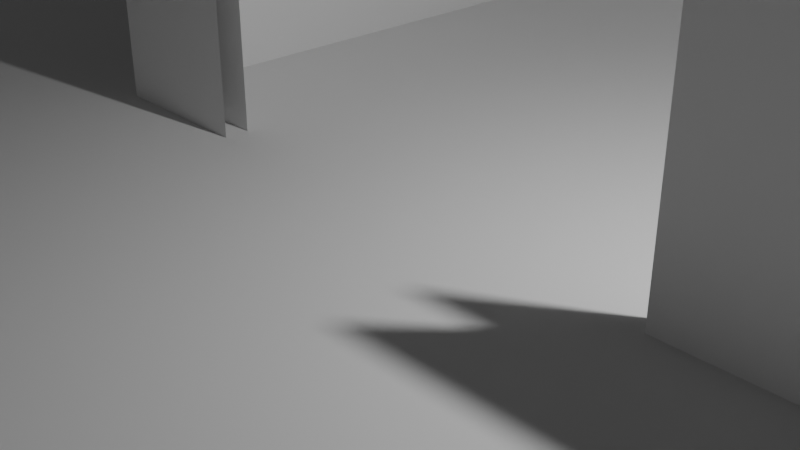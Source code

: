 # Source: Attic_Exit_mesh.blend  (saved by Blender 5.1.30; exported with 4.5.12 LTS)
import bpy
from mathutils import Matrix  # noqa: F401  (used for matrix-valued properties, if any)

bpy.ops.wm.read_factory_settings(use_empty=True)
scene = bpy.context.scene
scene.name = 'Scene'

# ---- collections
col_collection = bpy.data.collections.new('Collection'); scene.collection.children.link(col_collection)

# ---- world
world_world = bpy.data.worlds.new('World'); scene.world = world_world
world_world.use_nodes = True; world_world.node_tree.nodes.clear()
_N = world_world.node_tree.nodes; _L = world_world.node_tree.links
n0 = _N.new('ShaderNodeOutputWorld'); n0.name = 'World Output'; n0.location = (200, 100)
n1 = _N.new('ShaderNodeBackground'); n1.name = 'Background'; n1.location = (-200, 100)
n1.inputs[0].default_value = (0.05088, 0.05088, 0.05088, 1.0)
_L.new(n1.outputs[0], n0.inputs[0])
n0.is_active_output = True
world_world.color = (0.05088, 0.05088, 0.05088)
world_world.sun_shadow_jitter_overblur = 0.0

# ---- cameras
cam_camera = bpy.data.cameras.new('Camera')
cam_camera.clip_end = 100.0
cam_camera.ortho_scale = 7.314

# ---- lights
light_light = bpy.data.lights.new('Light', 'POINT')
light_light.energy = 1000.0
light_light.shadow_soft_size = 0.1

# ---- meshes
me_cube_001 = bpy.data.meshes.new('Cube.001')
me_cube_001.from_pydata([(-1.0, -1.0, -1.0), (-1.0, 1.0, -1.0), (1.0, -1.0, -1.0), (1.0, 1.0, -1.0), (-0.3333, 1.0, -1.0), (-0.3333, 0.0, -1.0), (-0.3333, 0.75, -1.0), (-0.2, 0.0, -1.0), (0.2, 0.0, -1.0), (-1.0, -1.0, 0.3333), (-1.0, 1.0, 0.3333), (1.0, 1.0, 0.3333), (1.0, -1.0, 0.3333), (-0.3333, 1.0, -0.3333), (-0.3333, 1.0, 0.3333), (-0.3333, 1.0, 0.6667), (-0.362, 1.0, -1.0), (-0.362, 0.75, -1.0), (-0.362, 0.25, -1.0), (-0.362, 1.0, 0.6667), (0.3353, 1.0, -1.0), (0.3353, 0.75, -1.0), (0.3353, 0.0, -1.0), (0.3353, 1.0, -0.3333), (0.3353, 1.0, 0.3333), (0.3353, 1.0, 0.6667), (0.3628, 0.75, -1.0), (0.3628, 0.25, -1.0), (0.3628, 1.0, -1.0), (0.3628, 1.0, 0.6667), (-0.3333, 0.03125, -1.0), (-0.2, 0.03125, -1.0), (0.2, 0.03125, -1.0), (-0.362, 0.03125, -1.0), (0.3353, 0.03125, -1.0), (0.3628, 0.03125, -1.0), (-0.362, 0.25, 0.3695), (-0.362, 0.25, -0.08698), (-0.362, 0.25, -0.5435), (-0.362, 0.03125, -0.5435), (-0.362, 0.03125, -0.08698), (-0.362, 0.03125, 0.3695), (-0.362, 0.75, 0.3695), (-0.3333, 0.75, 0.3695), (-0.3333, 0.75, -0.08698), (-0.3333, 0.75, -0.5435), (-0.2, 0.03125, -0.547), (-0.2, 0.03125, -0.09392), (-0.2, 0.03125, 0.3591), (-0.3333, 0.0, 0.3591), (-0.3333, 0.0, -0.09392), (-0.3333, 0.0, -0.547), (-0.2, 0.0, -0.547), (-0.2, 0.0, -0.09392), (-0.2, 0.0, 0.3591), (0.3353, 0.03125, -0.547), (0.3353, 0.03125, -0.09392), (0.3353, 0.03125, 0.3591), (0.3353, 0.0, 0.3591), (0.3353, 0.0, -0.09392), (0.3353, 0.0, -0.547), (0.2, 0.0, 0.3591), (0.2, 0.0, -0.09392), (0.2, 0.0, -0.547), (0.2, 0.03125, 0.3591), (0.2, 0.03125, -0.09392), (0.2, 0.03125, -0.547), (-0.3333, 0.03125, 0.3591), (-0.3333, 0.03125, -0.09392), (-0.3333, 0.03125, -0.547), (0.3628, 0.25, 0.3581), (0.3628, 0.25, -0.09462), (0.3628, 0.25, -0.5473), (0.3353, 0.75, -0.5473), (0.3353, 0.75, -0.09462), (0.3353, 0.75, 0.3581), (0.3628, 0.75, 0.3581), (0.3628, 0.03125, 0.3581), (0.3628, 0.03125, -0.09462), (0.3628, 0.03125, -0.5473), (-0.3567, -0.043, 0.8929), (-0.3567, -0.043, 0.9643), (-0.3567, -0.023, 0.8929), (-0.3567, -0.023, 0.9643), (-0.3433, -0.043, 0.8929), (-0.3433, -0.043, 0.9643), (-0.3433, -0.023, 0.8929), (-0.3433, -0.023, 0.9643), (0.3433, -0.043, 0.8929), (0.3433, -0.043, 0.9643), (0.3433, -0.023, 0.8929), (0.3433, -0.023, 0.9643), (0.3567, -0.043, 0.8929), (0.3567, -0.043, 0.9643), (0.3567, -0.023, 0.8929), (0.3567, -0.023, 0.9643), (-0.3567, -0.994, 0.8929), (-0.3567, -0.994, 0.9643), (-0.3567, -0.974, 0.8929), (-0.3567, -0.974, 0.9643), (-0.3433, -0.994, 0.8929), (-0.3433, -0.994, 0.9643), (-0.3433, -0.974, 0.8929), (-0.3433, -0.974, 0.9643), (0.3433, -0.994, 0.8929), (0.3433, -0.994, 0.9643), (0.3433, -0.974, 0.8929), (0.3433, -0.974, 0.9643), (0.3567, -0.994, 0.8929), (0.3567, -0.994, 0.9643), (0.3567, -0.974, 0.8929), (0.3567, -0.974, 0.9643)], [], [(16, 19, 10, 1), (0, 9, 12, 2), (2, 12, 11, 3), (9, 0, 1, 10), (0, 2, 3, 1), (42, 17, 18, 36), (18, 33, 39, 38), (38, 39, 40, 37), (37, 40, 41, 36), (6, 43, 67, 30), (4, 20, 25, 15), (28, 3, 11, 29), (31, 30, 69, 46), (46, 69, 68, 47), (47, 68, 67, 48), (74, 75, 25, 24), (34, 32, 66, 55), (55, 66, 65, 56), (56, 65, 64, 57), (5, 7, 52, 51), (51, 52, 53, 50), (50, 53, 54, 49), (73, 74, 24, 23), (21, 73, 23, 20), (8, 22, 60, 63), (63, 60, 59, 62), (62, 59, 58, 61), (76, 26, 28, 29), (14, 15, 43, 44), (13, 14, 44, 45), (6, 4, 13, 45), (35, 27, 72, 79), (79, 72, 71, 78), (78, 71, 70, 77), (27, 26, 76, 70), (33, 5, 49, 41), (22, 35, 77, 58), (34, 57, 75, 21), (42, 19, 16, 17), (80, 81, 83, 82), (82, 83, 87, 86), (86, 87, 85, 84), (84, 85, 81, 80), (82, 86, 84, 80), (87, 83, 81, 85), (88, 89, 91, 90), (90, 91, 95, 94), (94, 95, 93, 92), (92, 93, 89, 88), (90, 94, 92, 88), (95, 91, 89, 93), (96, 97, 99, 98), (98, 99, 103, 102), (102, 103, 101, 100), (100, 101, 97, 96), (98, 102, 100, 96), (103, 99, 97, 101), (104, 105, 107, 106), (106, 107, 111, 110), (110, 111, 109, 108), (108, 109, 105, 104), (106, 110, 108, 104), (111, 107, 105, 109)])
me_cube_001.polygons.foreach_set('material_index', [6, 1, 1, 1, 1, 6, 6, 6, 6, 6, 6, 6, 6, 6, 6, 6, 6, 6, 6, 6, 6, 6, 6, 6, 6, 6, 6, 0, 6, 6, 6, 6, 6, 6, 6, 6, 6, 6, 0, 7, 7, 7, 7, 7, 7, 7, 7, 7, 7, 7, 7, 7, 7, 7, 7, 7, 7, 7, 7, 7, 7, 7, 7])
_uv = me_cube_001.uv_layers.new(name='UVMap')
_uv.uv.foreach_set('vector', [0.0, 0.0, 0.0, 0.0, 0.0, 0.0, 0.0, 0.0, 0.0, 0.0, 0.0, 0.0, 0.0, 0.0, 0.0, 0.0, 0.0, 0.0, 0.0, 0.0, 0.0, 0.0, 0.0, 0.0, 0.0, 0.0, 0.0, 0.0, 0.0, 0.0, 0.0, 0.0, 0.0, 0.0, 0.0, 0.0, 0.0, 0.0, 0.0, 0.0, 0.0, 0.0, 0.0, 0.0, 0.0, 0.0, 0.0, 0.0, 0.2422, -0.5, 0.02344, -0.5, 0.02344, -0.04349, 0.2422, -0.04349, 0.2422, -0.04349, 0.02344, -0.04349, 0.02344, 0.413, 0.2422, 0.413, 0.2422, 0.413, 0.02344, 0.413, 0.02344, 0.8695, 0.2422, 0.8695, 0.0, 0.0, 0.0, 0.0, 0.0, 0.0, 0.0, 0.0, 0.0, 0.0, 0.0, 0.0, 0.0, 0.0, 0.0, 0.0, 0.0, 0.0, 0.0, 0.0, 0.0, 0.0, 0.0, 0.0, 0.2918, -0.5, 0.1584, -0.5, 0.1584, -0.04696, 0.2918, -0.04696, 0.2918, -0.04696, 0.1584, -0.04696, 0.1584, 0.4061, 0.2918, 0.4061, 0.2918, 0.4061, 0.1584, 0.4061, 0.1584, 0.8591, 0.2918, 0.8591, 0.7422, 0.4054, 0.7422, 0.8581, 0.9922, 1.167, 0.9922, 0.8333, 0.8271, -0.5, 0.6918, -0.5, 0.6918, -0.04696, 0.8271, -0.04696, 0.8271, -0.04696, 0.6918, -0.04696, 0.6918, 0.4061, 0.8271, 0.4061, 0.8271, 0.4061, 0.6918, 0.4061, 0.6918, 0.8591, 0.8271, 0.8591, 0.1584, -0.5, 0.2918, -0.5, 0.2918, -0.04696, 0.1584, -0.04696, 0.1584, -0.04696, 0.2918, -0.04696, 0.2918, 0.4061, 0.1584, 0.4061, 0.1584, 0.4061, 0.2918, 0.4061, 0.2918, 0.8591, 0.1584, 0.8591, 0.7422, -0.04731, 0.7422, 0.4054, 0.9922, 0.8333, 0.9922, 0.1667, 0.7422, -0.5, 0.7422, -0.04731, 0.9922, 0.1667, 0.9922, -0.5, 0.6918, -0.5, 0.8271, -0.5, 0.8271, -0.04696, 0.6918, -0.04696, 0.6918, -0.04696, 0.8271, -0.04696, 0.8271, 0.4061, 0.6918, 0.4061, 0.6918, 0.4061, 0.8271, 0.4061, 0.8271, 0.8591, 0.6918, 0.8591, 0.0, 0.0, 0.0, 0.0, 0.0, 0.0, 0.0, 0.0, 0.9922, 0.8333, 0.9922, 1.167, 0.7422, 0.8695, 0.7422, 0.413, 0.9922, 0.1667, 0.9922, 0.8333, 0.7422, 0.413, 0.7422, -0.04349, 0.7422, -0.5, 0.9922, -0.5, 0.9922, 0.1667, 0.7422, -0.04349, 0.02344, -0.5, 0.2422, -0.5, 0.2422, -0.04731, 0.02344, -0.04731, 0.02344, -0.04731, 0.2422, -0.04731, 0.2422, 0.4054, 0.02344, 0.4054, 0.02344, 0.4054, 0.2422, 0.4054, 0.2422, 0.8581, 0.02344, 0.8581, 0.0, 0.0, 0.0, 0.0, 0.0, 0.0, 0.0, 0.0, 0.0, 0.0, 0.0, 0.0, 0.0, 0.0, 0.0, 0.0, 0.0, 0.0, 0.0, 0.0, 0.0, 0.0, 0.0, 0.0, 0.0, 0.0, 0.0, 0.0, 0.0, 0.0, 0.0, 0.0, 0.0, 0.0, 0.0, 0.0, 0.0, 0.0, 0.0, 0.0, 0.375, 0.0, 0.625, 0.0, 0.625, 0.25, 0.375, 0.25, 0.375, 0.25, 0.625, 0.25, 0.625, 0.5, 0.375, 0.5, 0.375, 0.5, 0.625, 0.5, 0.625, 0.75, 0.375, 0.75, 0.375, 0.75, 0.625, 0.75, 0.625, 1.0, 0.375, 1.0, 0.125, 0.5, 0.375, 0.5, 0.375, 0.75, 0.125, 0.75, 0.625, 0.5, 0.875, 0.5, 0.875, 0.75, 0.625, 0.75, 0.375, 0.0, 0.625, 0.0, 0.625, 0.25, 0.375, 0.25, 0.375, 0.25, 0.625, 0.25, 0.625, 0.5, 0.375, 0.5, 0.375, 0.5, 0.625, 0.5, 0.625, 0.75, 0.375, 0.75, 0.375, 0.75, 0.625, 0.75, 0.625, 1.0, 0.375, 1.0, 0.125, 0.5, 0.375, 0.5, 0.375, 0.75, 0.125, 0.75, 0.625, 0.5, 0.875, 0.5, 0.875, 0.75, 0.625, 0.75, 0.375, 0.0, 0.625, 0.0, 0.625, 0.25, 0.375, 0.25, 0.375, 0.25, 0.625, 0.25, 0.625, 0.5, 0.375, 0.5, 0.375, 0.5, 0.625, 0.5, 0.625, 0.75, 0.375, 0.75, 0.375, 0.75, 0.625, 0.75, 0.625, 1.0, 0.375, 1.0, 0.125, 0.5, 0.375, 0.5, 0.375, 0.75, 0.125, 0.75, 0.625, 0.5, 0.875, 0.5, 0.875, 0.75, 0.625, 0.75, 0.375, 0.0, 0.625, 0.0, 0.625, 0.25, 0.375, 0.25, 0.375, 0.25, 0.625, 0.25, 0.625, 0.5, 0.375, 0.5, 0.375, 0.5, 0.625, 0.5, 0.625, 0.75, 0.375, 0.75, 0.375, 0.75, 0.625, 0.75, 0.625, 1.0, 0.375, 1.0, 0.125, 0.5, 0.375, 0.5, 0.375, 0.75, 0.125, 0.75, 0.625, 0.5, 0.875, 0.5, 0.875, 0.75, 0.625, 0.75])
me_cube_001.materials.append(None)
me_cube_001.materials.append(None)
me_cube_001.materials.append(None)
me_cube_001.materials.append(None)
me_cube_001.materials.append(None)
me_cube_001.materials.append(None)
me_cube_001.materials.append(None)
me_cube_001.materials.append(None)
me_cube_001.materials.append(None)
me_cube_001.update()

# ---- objects
ob_light = bpy.data.objects.new('Light', light_light)
ob_camera = bpy.data.objects.new('Camera', cam_camera)
ob_cube_001 = bpy.data.objects.new('Cube.001', me_cube_001)

# ---- transforms, parenting, visibility, modifiers, constraints
ob_light.location = (4.076, 1.005, 5.904)
ob_light.rotation_euler = (0.6503, 0.05522, 1.866)
ob_light.lock_rotations_4d = False
ob_light.empty_display_type = 'ARROWS'
ob_light.color = (0.0, 0.0, 0.0, 0.0)
ob_light.lineart.crease_threshold = 0.0
ob_camera.location = (7.359, -6.926, 4.958)
ob_camera.rotation_euler = (1.109, 0.0, 0.8149)
ob_camera.lock_rotations_4d = False
ob_camera.empty_display_type = 'ARROWS'
ob_camera.color = (0.0, 0.0, 0.0, 0.0)
ob_camera.display_type = 'WIRE'
ob_camera.lineart.crease_threshold = 0.0
ob_cube_001.location = (0.0, 0.0, 2.8)
ob_cube_001.scale = (15.0, 10.0, 2.8)

# ---- collection membership
col_collection.objects.link(ob_light)
col_collection.objects.link(ob_camera)
col_collection.objects.link(ob_cube_001)

# ---- scene / render settings (as saved in the file)
scene.camera = ob_camera
scene.frame_start = 1; scene.frame_end = 250; scene.frame_set(1)
scene.render.engine = 'BLENDER_EEVEE_NEXT'
scene.render.bake_bias = 0.0
scene.render.bake_samples = 0
scene.cycles.sampling_pattern = 'TABULATED_SOBOL'
scene.eevee.use_volume_custom_range = False
bpy.context.view_layer.update()
